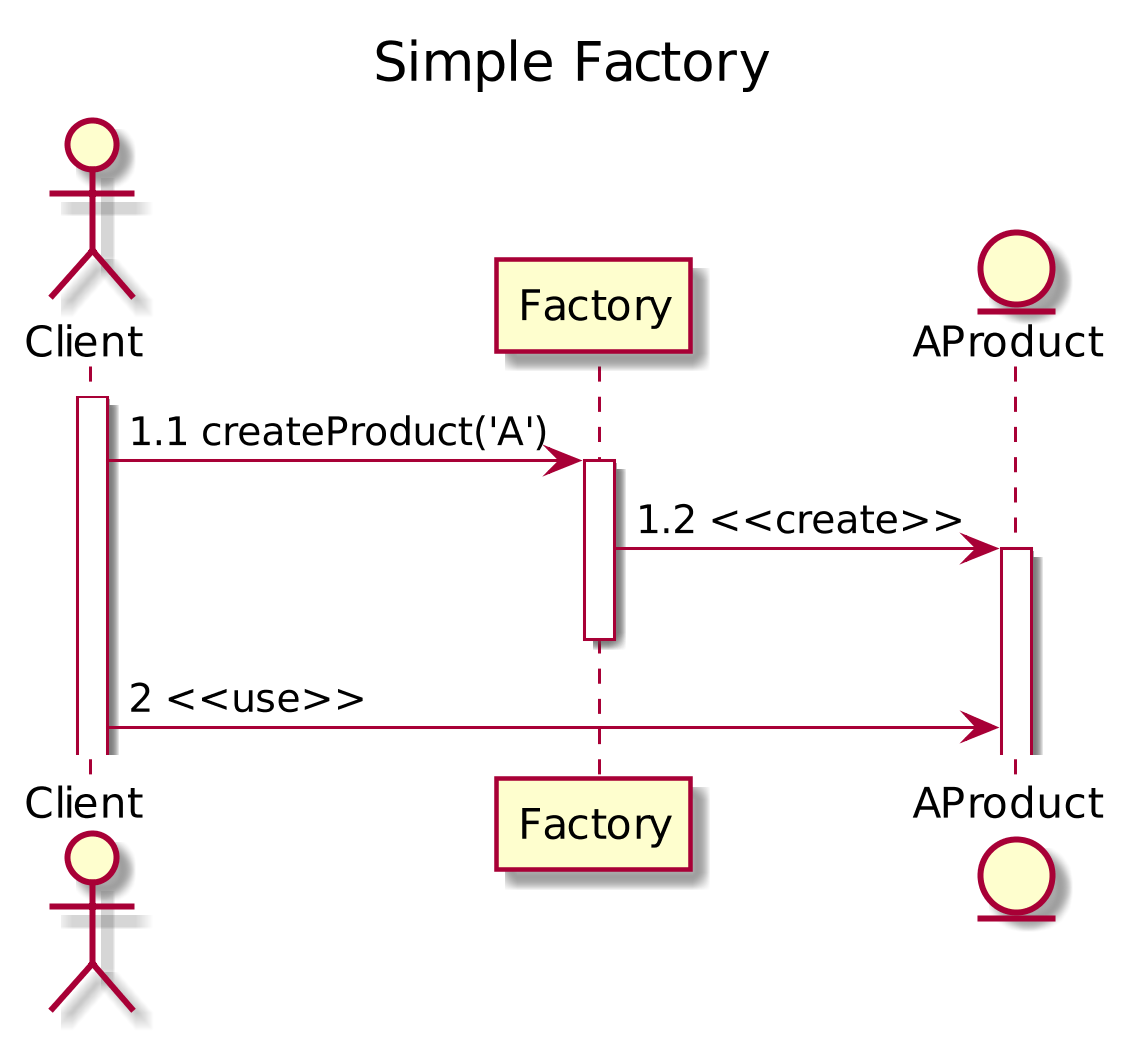

The diagram above was rendered by PlantUML. Its source (embedded in the PNG):
@startuml
scale 1024 height
title Simple Factory

actor Client
participant Factory
entity AProduct

activate Client
Client -> Factory: 1.1 createProduct('A')
activate Factory
Factory -> AProduct: 1.2 <<create>>
activate AProduct
deactivate Factory
Client -> AProduct: 2 <<use>>
@enduml